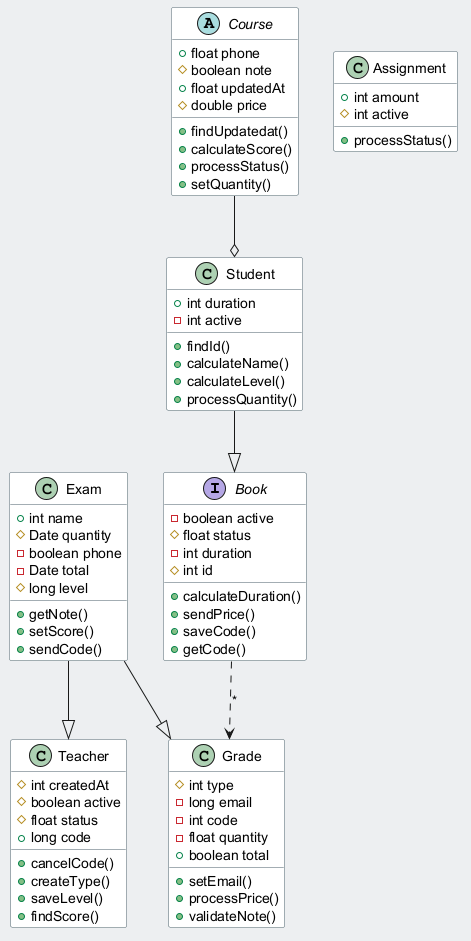

The diagram above was rendered by PlantUML. Its source (embedded in the PNG):
@startuml
skinparam backgroundColor #ECEFF1
skinparam classBackgroundColor #FFFFFF
skinparam classBorderColor #455A64
interface Book {
  -boolean active
  #float status
  -int duration
  #int id
  +calculateDuration()
  +sendPrice()
  +saveCode()
  +getCode()
}
class Student {
  +int duration
  -int active
  +findId()
  +calculateName()
  +calculateLevel()
  +processQuantity()
}
class Teacher {
  #int createdAt
  #boolean active
  #float status
  +long code
  +cancelCode()
  +createType()
  +saveLevel()
  +findScore()
}
abstract class Course {
  +float phone
  #boolean note
  +float updatedAt
  #double price
  +findUpdatedat()
  +calculateScore()
  +processStatus()
  +setQuantity()
}
class Exam {
  +int name
  #Date quantity
  -boolean phone
  -Date total
  #long level
  +getNote()
  +setScore()
  +sendCode()
}
class Assignment {
  +int amount
  #int active
  +processStatus()
}
class Grade {
  #int type
  -long email
  -int code
  -float quantity
  +boolean total
  +setEmail()
  +processPrice()
  +validateNote()
}
Book ..> Grade : "*"
Student --|> Book
Exam --|> Teacher
Course --o Student
Exam --|> Grade
@enduml